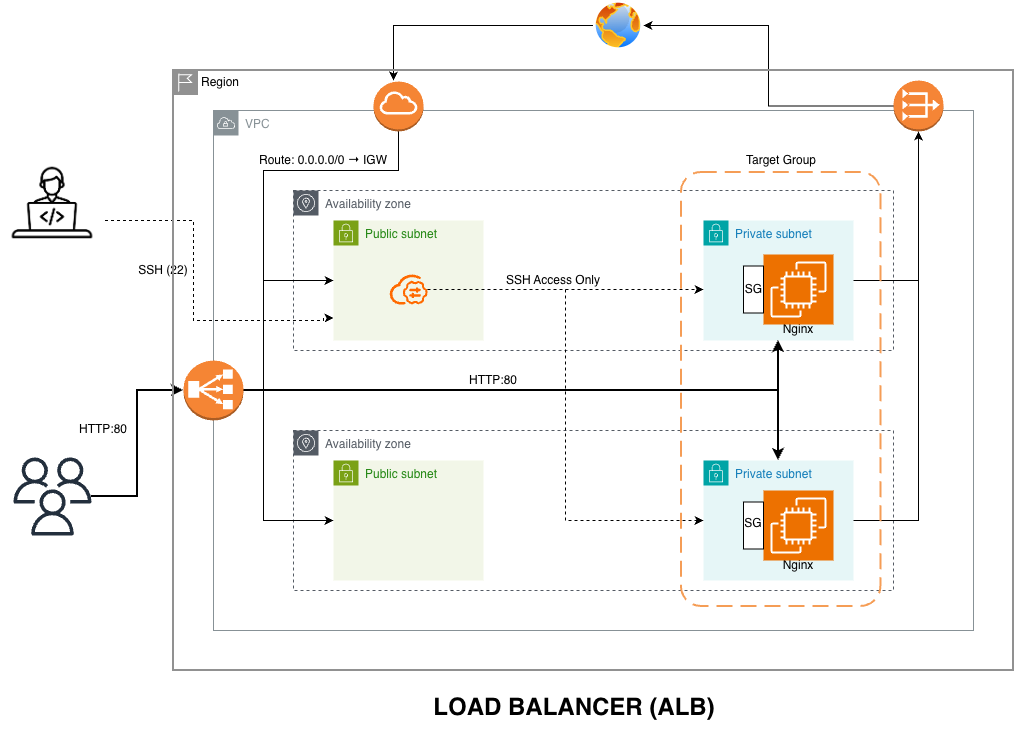

The diagram above was exported from draw.io. Its source (the exported page's mxGraphModel, read from the mxfile embedded in the PNG):
<mxGraphModel dx="1414" dy="824" grid="1" gridSize="10" guides="1" tooltips="1" connect="1" arrows="1" fold="1" page="1" pageScale="1" pageWidth="1169" pageHeight="827" background="#FFFFFF" math="0" shadow="0">
  <root>
    <mxCell id="0" />
    <mxCell id="1" parent="0" />
    <mxCell id="tU909PE6CLTiMgD-BGTY-3" parent="1" style="sketch=0;outlineConnect=0;gradientColor=none;html=1;whiteSpace=wrap;fontSize=12;fontStyle=0;shape=mxgraph.aws4.group;grIcon=mxgraph.aws4.group_vpc;strokeColor=#879196;fillColor=none;verticalAlign=top;align=left;spacingLeft=30;fontColor=#879196;dashed=0;" value="VPC" vertex="1">
      <mxGeometry height="520" width="760" x="240" y="200" as="geometry" />
    </mxCell>
    <mxCell id="tU909PE6CLTiMgD-BGTY-4" parent="1" style="sketch=0;outlineConnect=0;gradientColor=none;html=1;whiteSpace=wrap;fontSize=12;fontStyle=0;shape=mxgraph.aws4.group;grIcon=mxgraph.aws4.group_availability_zone;strokeColor=#545B64;fillColor=none;verticalAlign=top;align=left;spacingLeft=30;fontColor=#545B64;dashed=1;" value="Availability zone" vertex="1">
      <mxGeometry height="160" width="600" x="320" y="280" as="geometry" />
    </mxCell>
    <mxCell id="tU909PE6CLTiMgD-BGTY-5" parent="1" style="sketch=0;outlineConnect=0;gradientColor=none;html=1;whiteSpace=wrap;fontSize=12;fontStyle=0;shape=mxgraph.aws4.group;grIcon=mxgraph.aws4.group_availability_zone;strokeColor=#545B64;fillColor=none;verticalAlign=top;align=left;spacingLeft=30;fontColor=#545B64;dashed=1;" value="Availability zone" vertex="1">
      <mxGeometry height="160" width="600" x="320" y="520" as="geometry" />
    </mxCell>
    <mxCell id="tU909PE6CLTiMgD-BGTY-8" parent="1" style="points=[[0,0],[0.25,0],[0.5,0],[0.75,0],[1,0],[1,0.25],[1,0.5],[1,0.75],[1,1],[0.75,1],[0.5,1],[0.25,1],[0,1],[0,0.75],[0,0.5],[0,0.25]];outlineConnect=0;gradientColor=none;html=1;whiteSpace=wrap;fontSize=12;fontStyle=0;container=1;pointerEvents=0;collapsible=0;recursiveResize=0;shape=mxgraph.aws4.group;grIcon=mxgraph.aws4.group_security_group;grStroke=0;strokeColor=#7AA116;fillColor=#F2F6E8;verticalAlign=top;align=left;spacingLeft=30;fontColor=#248814;dashed=0;" value="Public subnet" vertex="1">
      <mxGeometry height="120" width="150" x="360" y="310" as="geometry" />
    </mxCell>
    <mxCell id="tU909PE6CLTiMgD-BGTY-46" parent="tU909PE6CLTiMgD-BGTY-8" style="points=[];aspect=fixed;html=1;align=center;shadow=0;dashed=0;fillColor=#FF6A00;strokeColor=none;shape=mxgraph.alibaba_cloud.bastionhost;" value="" vertex="1">
      <mxGeometry height="30" width="37.89" x="56.06" y="54" as="geometry" />
    </mxCell>
    <mxCell id="tU909PE6CLTiMgD-BGTY-10" parent="1" style="points=[[0,0],[0.25,0],[0.5,0],[0.75,0],[1,0],[1,0.25],[1,0.5],[1,0.75],[1,1],[0.75,1],[0.5,1],[0.25,1],[0,1],[0,0.75],[0,0.5],[0,0.25]];outlineConnect=0;gradientColor=none;html=1;whiteSpace=wrap;fontSize=12;fontStyle=0;container=1;pointerEvents=0;collapsible=0;recursiveResize=0;shape=mxgraph.aws4.group;grIcon=mxgraph.aws4.group_security_group;grStroke=0;strokeColor=#7AA116;fillColor=#F2F6E8;verticalAlign=top;align=left;spacingLeft=30;fontColor=#248814;dashed=0;" value="Public subnet" vertex="1">
      <mxGeometry height="120" width="150" x="360" y="550" as="geometry" />
    </mxCell>
    <mxCell id="tU909PE6CLTiMgD-BGTY-12" parent="1" style="points=[[0,0],[0.25,0],[0.5,0],[0.75,0],[1,0],[1,0.25],[1,0.5],[1,0.75],[1,1],[0.75,1],[0.5,1],[0.25,1],[0,1],[0,0.75],[0,0.5],[0,0.25]];outlineConnect=0;gradientColor=none;html=1;whiteSpace=wrap;fontSize=12;fontStyle=0;container=1;pointerEvents=0;collapsible=0;recursiveResize=0;shape=mxgraph.aws4.group;grIcon=mxgraph.aws4.group_security_group;grStroke=0;strokeColor=#00A4A6;fillColor=#E6F6F7;verticalAlign=top;align=left;spacingLeft=30;fontColor=#147EBA;dashed=0;" value="Private subnet" vertex="1">
      <mxGeometry height="120" width="150" x="730" y="310" as="geometry" />
    </mxCell>
    <mxCell id="tU909PE6CLTiMgD-BGTY-70" parent="tU909PE6CLTiMgD-BGTY-12" style="text;html=1;whiteSpace=wrap;strokeColor=none;fillColor=none;align=center;verticalAlign=middle;rounded=0;" value="Nginx" vertex="1">
      <mxGeometry height="10" width="60" x="65" y="104" as="geometry" />
    </mxCell>
    <mxCell id="tU909PE6CLTiMgD-BGTY-13" parent="1" style="points=[[0,0],[0.25,0],[0.5,0],[0.75,0],[1,0],[1,0.25],[1,0.5],[1,0.75],[1,1],[0.75,1],[0.5,1],[0.25,1],[0,1],[0,0.75],[0,0.5],[0,0.25]];outlineConnect=0;gradientColor=none;html=1;whiteSpace=wrap;fontSize=12;fontStyle=0;container=1;pointerEvents=0;collapsible=0;recursiveResize=0;shape=mxgraph.aws4.group;grIcon=mxgraph.aws4.group_security_group;grStroke=0;strokeColor=#00A4A6;fillColor=#E6F6F7;verticalAlign=top;align=left;spacingLeft=30;fontColor=#147EBA;dashed=0;" value="Private subnet" vertex="1">
      <mxGeometry height="120" width="150" x="730" y="550" as="geometry" />
    </mxCell>
    <mxCell id="tU909PE6CLTiMgD-BGTY-71" parent="tU909PE6CLTiMgD-BGTY-13" style="text;html=1;whiteSpace=wrap;strokeColor=none;fillColor=none;align=center;verticalAlign=middle;rounded=0;" value="Nginx" vertex="1">
      <mxGeometry height="10" width="50" x="70" y="100" as="geometry" />
    </mxCell>
    <mxCell id="tU909PE6CLTiMgD-BGTY-54" edge="1" parent="1" source="tU909PE6CLTiMgD-BGTY-17" style="edgeStyle=orthogonalEdgeStyle;rounded=0;orthogonalLoop=1;jettySize=auto;html=1;strokeWidth=2;" target="tU909PE6CLTiMgD-BGTY-13">
      <mxGeometry relative="1" as="geometry" />
    </mxCell>
    <mxCell id="tU909PE6CLTiMgD-BGTY-55" edge="1" parent="1" source="tU909PE6CLTiMgD-BGTY-17" style="edgeStyle=orthogonalEdgeStyle;rounded=0;orthogonalLoop=1;jettySize=auto;html=1;strokeWidth=2;" target="tU909PE6CLTiMgD-BGTY-12">
      <mxGeometry relative="1" as="geometry" />
    </mxCell>
    <mxCell id="tU909PE6CLTiMgD-BGTY-17" parent="1" style="outlineConnect=0;dashed=0;verticalLabelPosition=bottom;verticalAlign=top;align=center;html=1;shape=mxgraph.aws3.classic_load_balancer;fillColor=#F58534;gradientColor=none;" value="" vertex="1">
      <mxGeometry height="60" width="60" x="210" y="450" as="geometry" />
    </mxCell>
    <mxCell id="tU909PE6CLTiMgD-BGTY-36" edge="1" parent="1" source="tU909PE6CLTiMgD-BGTY-18" style="edgeStyle=orthogonalEdgeStyle;rounded=0;orthogonalLoop=1;jettySize=auto;html=1;entryX=0;entryY=0.5;entryDx=0;entryDy=0;" target="tU909PE6CLTiMgD-BGTY-8">
      <mxGeometry relative="1" as="geometry">
        <Array as="points">
          <mxPoint x="425" y="260" />
          <mxPoint x="290" y="260" />
          <mxPoint x="290" y="370" />
        </Array>
      </mxGeometry>
    </mxCell>
    <mxCell id="tU909PE6CLTiMgD-BGTY-82" edge="1" parent="1" source="tU909PE6CLTiMgD-BGTY-18" style="edgeStyle=orthogonalEdgeStyle;rounded=0;orthogonalLoop=1;jettySize=auto;html=1;entryX=0;entryY=0.5;entryDx=0;entryDy=0;" target="tU909PE6CLTiMgD-BGTY-10">
      <mxGeometry relative="1" as="geometry">
        <Array as="points">
          <mxPoint x="425" y="260" />
          <mxPoint x="290" y="260" />
          <mxPoint x="290" y="610" />
        </Array>
      </mxGeometry>
    </mxCell>
    <mxCell id="tU909PE6CLTiMgD-BGTY-18" parent="1" style="outlineConnect=0;dashed=0;verticalLabelPosition=bottom;verticalAlign=top;align=center;html=1;shape=mxgraph.aws3.internet_gateway;fillColor=#F58534;gradientColor=none;" value="" vertex="1">
      <mxGeometry height="50" width="50" x="400" y="171" as="geometry" />
    </mxCell>
    <mxCell id="tU909PE6CLTiMgD-BGTY-43" edge="1" parent="1" source="tU909PE6CLTiMgD-BGTY-19" style="edgeStyle=orthogonalEdgeStyle;rounded=0;orthogonalLoop=1;jettySize=auto;html=1;entryX=1;entryY=0.5;entryDx=0;entryDy=0;" target="tU909PE6CLTiMgD-BGTY-26">
      <mxGeometry relative="1" as="geometry" />
    </mxCell>
    <mxCell id="tU909PE6CLTiMgD-BGTY-19" parent="1" style="outlineConnect=0;dashed=0;verticalLabelPosition=bottom;verticalAlign=top;align=center;html=1;shape=mxgraph.aws3.vpc_nat_gateway;fillColor=#F58536;gradientColor=none;" value="" vertex="1">
      <mxGeometry height="51" width="50" x="920" y="170" as="geometry" />
    </mxCell>
    <mxCell id="tU909PE6CLTiMgD-BGTY-20" parent="1" style="sketch=0;points=[[0,0,0],[0.25,0,0],[0.5,0,0],[0.75,0,0],[1,0,0],[0,1,0],[0.25,1,0],[0.5,1,0],[0.75,1,0],[1,1,0],[0,0.25,0],[0,0.5,0],[0,0.75,0],[1,0.25,0],[1,0.5,0],[1,0.75,0]];outlineConnect=0;fontColor=#232F3E;fillColor=#ED7100;strokeColor=#ffffff;dashed=0;verticalLabelPosition=bottom;verticalAlign=top;align=center;html=1;fontSize=12;fontStyle=0;aspect=fixed;shape=mxgraph.aws4.resourceIcon;resIcon=mxgraph.aws4.ec2;" value="" vertex="1">
      <mxGeometry height="70" width="70" x="790" y="344" as="geometry" />
    </mxCell>
    <mxCell id="tU909PE6CLTiMgD-BGTY-21" parent="1" style="sketch=0;points=[[0,0,0],[0.25,0,0],[0.5,0,0],[0.75,0,0],[1,0,0],[0,1,0],[0.25,1,0],[0.5,1,0],[0.75,1,0],[1,1,0],[0,0.25,0],[0,0.5,0],[0,0.75,0],[1,0.25,0],[1,0.5,0],[1,0.75,0]];outlineConnect=0;fontColor=#232F3E;fillColor=#ED7100;strokeColor=#ffffff;dashed=0;verticalLabelPosition=bottom;verticalAlign=top;align=center;html=1;fontSize=12;fontStyle=0;aspect=fixed;shape=mxgraph.aws4.resourceIcon;resIcon=mxgraph.aws4.ec2;" value="" vertex="1">
      <mxGeometry height="70" width="70" x="790" y="580" as="geometry" />
    </mxCell>
    <mxCell id="tU909PE6CLTiMgD-BGTY-22" parent="1" style="rounded=1;whiteSpace=wrap;html=1;arcSize=0;" value="" vertex="1">
      <mxGeometry height="47" width="20" x="770" y="355.5" as="geometry" />
    </mxCell>
    <mxCell id="tU909PE6CLTiMgD-BGTY-23" parent="1" style="rounded=1;whiteSpace=wrap;html=1;arcSize=0;" value="" vertex="1">
      <mxGeometry height="47" width="20" x="770" y="591.5" as="geometry" />
    </mxCell>
    <mxCell id="tU909PE6CLTiMgD-BGTY-24" parent="1" style="text;html=1;whiteSpace=wrap;strokeColor=none;fillColor=none;align=center;verticalAlign=middle;rounded=0;" value="SG" vertex="1">
      <mxGeometry height="25" width="60" x="750" y="600" as="geometry" />
    </mxCell>
    <mxCell id="tU909PE6CLTiMgD-BGTY-25" parent="1" style="text;html=1;whiteSpace=wrap;strokeColor=none;fillColor=none;align=center;verticalAlign=middle;rounded=0;" value="SG" vertex="1">
      <mxGeometry height="24" width="15" x="772.5" y="367" as="geometry" />
    </mxCell>
    <mxCell id="tU909PE6CLTiMgD-BGTY-27" edge="1" parent="1" source="tU909PE6CLTiMgD-BGTY-26" style="edgeStyle=orthogonalEdgeStyle;rounded=0;orthogonalLoop=1;jettySize=auto;html=1;">
      <mxGeometry relative="1" as="geometry">
        <mxPoint x="420" y="170" as="targetPoint" />
      </mxGeometry>
    </mxCell>
    <mxCell id="tU909PE6CLTiMgD-BGTY-26" parent="1" style="image;aspect=fixed;perimeter=ellipsePerimeter;html=1;align=center;shadow=0;dashed=0;spacingTop=3;image=img/lib/active_directory/internet_globe.svg;" value="" vertex="1">
      <mxGeometry height="50" width="50" x="620" y="90" as="geometry" />
    </mxCell>
    <mxCell id="tU909PE6CLTiMgD-BGTY-37" edge="1" parent="1" source="tU909PE6CLTiMgD-BGTY-12" style="edgeStyle=orthogonalEdgeStyle;rounded=0;orthogonalLoop=1;jettySize=auto;html=1;entryX=0.5;entryY=1;entryDx=0;entryDy=0;entryPerimeter=0;" target="tU909PE6CLTiMgD-BGTY-19">
      <mxGeometry relative="1" as="geometry" />
    </mxCell>
    <mxCell id="tU909PE6CLTiMgD-BGTY-45" edge="1" parent="1" source="tU909PE6CLTiMgD-BGTY-13" style="edgeStyle=orthogonalEdgeStyle;rounded=0;orthogonalLoop=1;jettySize=auto;html=1;entryX=0.5;entryY=1;entryDx=0;entryDy=0;entryPerimeter=0;" target="tU909PE6CLTiMgD-BGTY-19">
      <mxGeometry relative="1" as="geometry" />
    </mxCell>
    <mxCell id="tU909PE6CLTiMgD-BGTY-47" edge="1" parent="1" source="tU909PE6CLTiMgD-BGTY-46" style="edgeStyle=orthogonalEdgeStyle;rounded=0;orthogonalLoop=1;jettySize=auto;html=1;dashed=1;" target="tU909PE6CLTiMgD-BGTY-12">
      <mxGeometry relative="1" as="geometry">
        <Array as="points">
          <mxPoint x="730" y="380" />
          <mxPoint x="730" y="380" />
        </Array>
      </mxGeometry>
    </mxCell>
    <mxCell id="tU909PE6CLTiMgD-BGTY-48" parent="1" style="text;html=1;whiteSpace=wrap;strokeColor=none;fillColor=none;align=center;verticalAlign=middle;rounded=0;" value="SSH Access Only" vertex="1">
      <mxGeometry height="20" width="100" x="530" y="360" as="geometry" />
    </mxCell>
    <mxCell id="tU909PE6CLTiMgD-BGTY-56" parent="1" style="text;html=1;whiteSpace=wrap;strokeColor=none;fillColor=none;align=center;verticalAlign=middle;rounded=0;" value="HTTP:80" vertex="1">
      <mxGeometry height="20" width="40" x="500" y="460" as="geometry" />
    </mxCell>
    <mxCell id="tU909PE6CLTiMgD-BGTY-57" parent="1" style="text;html=1;whiteSpace=wrap;strokeColor=none;fillColor=none;align=center;verticalAlign=middle;rounded=0;" value="Route: 0.0.0.0/0 → IGW" vertex="1">
      <mxGeometry height="20" width="140" x="280" y="240" as="geometry" />
    </mxCell>
    <mxCell id="tU909PE6CLTiMgD-BGTY-59" parent="1" style="sketch=0;outlineConnect=0;fontColor=#232F3E;gradientColor=none;fillColor=#232F3D;strokeColor=none;dashed=0;verticalLabelPosition=bottom;verticalAlign=top;align=center;html=1;fontSize=12;fontStyle=0;aspect=fixed;pointerEvents=1;shape=mxgraph.aws4.users;" value="" vertex="1">
      <mxGeometry height="78" width="78" x="40" y="547" as="geometry" />
    </mxCell>
    <mxCell id="tU909PE6CLTiMgD-BGTY-60" edge="1" parent="1" source="tU909PE6CLTiMgD-BGTY-59" style="edgeStyle=orthogonalEdgeStyle;rounded=0;orthogonalLoop=1;jettySize=auto;html=1;entryX=0;entryY=0.5;entryDx=0;entryDy=0;entryPerimeter=0;strokeWidth=2;" target="tU909PE6CLTiMgD-BGTY-17">
      <mxGeometry relative="1" as="geometry" />
    </mxCell>
    <mxCell id="tU909PE6CLTiMgD-BGTY-61" parent="1" style="text;html=1;whiteSpace=wrap;strokeColor=none;fillColor=none;align=center;verticalAlign=middle;rounded=0;" value="HTTP:80" vertex="1">
      <mxGeometry height="18.5" width="60" x="100" y="510" as="geometry" />
    </mxCell>
    <mxCell id="tU909PE6CLTiMgD-BGTY-68" edge="1" parent="1" source="tU909PE6CLTiMgD-BGTY-64" style="edgeStyle=orthogonalEdgeStyle;rounded=0;orthogonalLoop=1;jettySize=auto;html=1;dashed=1;">
      <mxGeometry relative="1" as="geometry">
        <Array as="points">
          <mxPoint x="220" y="310" />
          <mxPoint x="220" y="410" />
          <mxPoint x="350" y="410" />
          <mxPoint x="350" y="408" />
        </Array>
        <mxPoint x="131.5" y="310" as="sourcePoint" />
        <mxPoint x="360" y="407.5" as="targetPoint" />
      </mxGeometry>
    </mxCell>
    <mxCell id="tU909PE6CLTiMgD-BGTY-64" parent="1" style="shape=image;verticalLabelPosition=bottom;labelBackgroundColor=default;verticalAlign=top;aspect=fixed;imageAspect=0;image=data:image/png,(base64 omitted: 9372 chars);" value="" vertex="1">
      <mxGeometry height="105" width="105" x="26.5" y="240" as="geometry" />
    </mxCell>
    <mxCell id="tU909PE6CLTiMgD-BGTY-69" parent="1" style="text;html=1;whiteSpace=wrap;strokeColor=none;fillColor=none;align=center;verticalAlign=middle;rounded=0;" value="SSH (22)" vertex="1">
      <mxGeometry height="30" width="60" x="160" y="345" as="geometry" />
    </mxCell>
    <mxCell id="tU909PE6CLTiMgD-BGTY-73" parent="1" style="text;html=1;whiteSpace=wrap;strokeColor=none;fillColor=none;align=center;verticalAlign=middle;rounded=0;" value="Target Group" vertex="1">
      <mxGeometry height="20" width="80" x="767.63" y="240" as="geometry" />
    </mxCell>
    <mxCell id="tU909PE6CLTiMgD-BGTY-76" parent="1" style="text;html=1;whiteSpace=wrap;strokeColor=none;fillColor=none;align=center;verticalAlign=middle;rounded=0;" value="&lt;h1&gt;LOAD BALANCER (ALB)&lt;/h1&gt;" vertex="1">
      <mxGeometry height="30" width="284" x="459" y="782" as="geometry" />
    </mxCell>
    <mxCell id="tU909PE6CLTiMgD-BGTY-79" edge="1" parent="1" source="tU909PE6CLTiMgD-BGTY-46" style="edgeStyle=orthogonalEdgeStyle;rounded=0;orthogonalLoop=1;jettySize=auto;html=1;entryX=0;entryY=0.5;entryDx=0;entryDy=0;dashed=1;" target="tU909PE6CLTiMgD-BGTY-13">
      <mxGeometry relative="1" as="geometry" />
    </mxCell>
    <mxCell id="tU909PE6CLTiMgD-BGTY-83" parent="1" style="rounded=1;arcSize=10;dashed=1;strokeColor=#F59D56;fillColor=none;gradientColor=none;dashPattern=8 4;strokeWidth=2;" value="" vertex="1">
      <mxGeometry height="434" width="199.5" x="707.88" y="262" as="geometry" />
    </mxCell>
    <mxCell id="tU909PE6CLTiMgD-BGTY-85" parent="1" style="shape=mxgraph.ibm.box;prType=region;fontStyle=0;verticalAlign=top;align=left;spacingLeft=32;spacingTop=4;fillColor=none;rounded=0;whiteSpace=wrap;html=1;strokeColor=#919191;strokeWidth=2;dashed=0;container=1;spacing=-4;collapsible=0;expand=0;recursiveResize=0;" value="Region" vertex="1">
      <mxGeometry height="600" width="840" x="200" y="160" as="geometry" />
    </mxCell>
  </root>
</mxGraphModel>